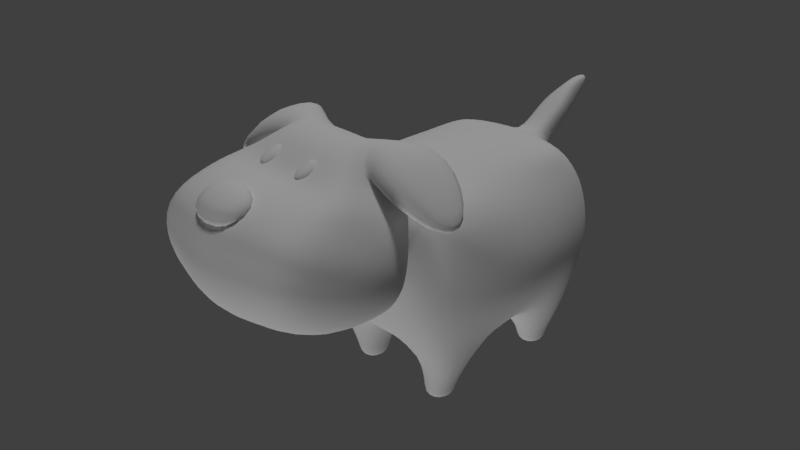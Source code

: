 # Source: Pet_Dog_07.blend  (saved by Blender 2.78.0; exported with 4.5.12 LTS)
import bpy
from mathutils import Matrix  # noqa: F401  (used for matrix-valued properties, if any)

bpy.ops.wm.read_factory_settings(use_empty=True)
scene = bpy.context.scene
scene.name = 'Scene'

# ---- collections
col_collection_1 = bpy.data.collections.new('Collection 1'); scene.collection.children.link(col_collection_1)

# ---- materials (node trees are filled in below, after node groups)
mat_material = bpy.data.materials.new('Material')
mat_material.alpha_threshold = 0.0
mat_material.use_transparent_shadow = False
mat_material.roughness = 0.5
mat_material.specular_intensity = 0.115
mat_material.line_color = (0.0, 0.0, 0.0, 1.0)

# ---- material node trees

# ---- world
world_world = bpy.data.worlds.new('World'); scene.world = world_world
world_world.color = (0.05088, 0.05088, 0.05088)
world_world.use_sun_shadow = False
world_world.sun_shadow_jitter_overblur = 0.0
world_world.cycles.sampling_method = 'MANUAL'

# ---- cameras
cam_camera = bpy.data.cameras.new('Camera')
cam_camera.clip_end = 100.0
cam_camera.lens = 35.0
cam_camera.sensor_width = 32.0
cam_camera.sensor_height = 18.0
cam_camera.ortho_scale = 7.314
cam_camera.dof.focus_distance = 0.0
cam_camera.dof.aperture_fstop = 128.0

# ---- lights
light_lamp_001 = bpy.data.lights.new('Lamp.001', 'SUN')
light_lamp_001.transmission_factor = 0.0
light_lamp_001.cutoff_distance = 30.0
light_lamp_001.angle = 0.1993
light_lamp_001.energy = 1.0
light_lamp_001.shadow_buffer_clip_start = 1.001
light_lamp_001.shadow_soft_size = 0.1
light_lamp_001.shadow_cascade_max_distance = 1000.0
light_lamp = bpy.data.lights.new('Lamp', 'SUN')
light_lamp.transmission_factor = 0.0
light_lamp.cutoff_distance = 30.0
light_lamp.angle = 0.1993
light_lamp.energy = 1.0
light_lamp.shadow_buffer_clip_start = 1.001
light_lamp.shadow_soft_size = 0.1
light_lamp.shadow_cascade_max_distance = 1000.0

# ---- meshes
me_cube = bpy.data.meshes.new('Cube')
me_cube.from_pydata([(0.2297, -2.295, 1.416), (0.2297, -2.057, 1.547), (0.2297, -2.262, 1.356), (0.2297, -2.024, 1.487), (0.289, -2.295, 1.416), (0.289, -2.057, 1.547), (0.289, -2.262, 1.356), (0.289, -2.024, 1.487), (0.1737, -2.223, 1.472), (0.1737, -2.143, 1.516), (0.1737, -2.104, 1.443), (0.1737, -2.183, 1.4), (0.345, -2.104, 1.443), (0.345, -2.183, 1.4), (0.345, -2.143, 1.516), (0.345, -2.223, 1.472), (-0.2297, -2.295, 1.416), (-0.2297, -2.057, 1.547), (-0.2297, -2.262, 1.356), (-0.2297, -2.024, 1.487), (-0.289, -2.295, 1.416), (-0.289, -2.057, 1.547), (-0.289, -2.262, 1.356), (-0.289, -2.024, 1.487), (-0.1737, -2.223, 1.472), (-0.1737, -2.143, 1.516), (-0.1737, -2.104, 1.443), (-0.1737, -2.183, 1.4), (-0.345, -2.104, 1.443), (-0.345, -2.183, 1.4), (-0.345, -2.143, 1.516), (-0.345, -2.223, 1.472), (1.0, 1.197, -1.0), (1.0, -1.0, -1.0), (0.7827, -0.287, 0.8953), (0.7604, 0.3686, 0.8953), (0.7646, 0.8859, 0.9852), (0.7407, -0.8595, 0.9422), (0.8814, -0.187, -0.8675), (0.8814, 0.4391, -0.8675), (1.016, 1.348, -0.3095), (1.029, 1.359, 0.178), (1.0, -1.282, -0.3333), (1.0, -1.32, 0.178), (1.232, 0.4688, 0.1708), (1.232, 0.4198, -0.2799), (1.304, -0.4237, 0.1708), (1.304, -0.3407, -0.2799), (0.3029, 1.271, -1.0), (0.3029, -1.0, -1.0), (0.4687, 0.9689, 1.035), (0.4182, -0.9207, 0.9412), (0.267, 0.4391, -1.026), (0.267, -0.187, -1.026), (0.5924, 0.3006, 1.009), (0.5924, -0.287, 1.009), (0.4695, -1.397, -0.3333), (0.4182, -1.419, 0.33), (0.5527, 1.535, 0.178), (0.5043, 1.517, -0.3308), (0.7154, -0.4767, -1.451), (0.7154, -0.8567, -1.451), (0.7154, 1.127, -1.451), (0.7154, 0.7474, -1.451), (0.3838, 1.127, -1.451), (0.3838, -0.8567, -1.451), (0.3838, 0.7474, -1.451), (0.3838, -0.4767, -1.451), (0.7154, -0.4767, -1.604), (0.7154, -0.8567, -1.604), (0.7154, 1.127, -1.604), (0.7154, 0.7474, -1.604), (0.3838, 1.127, -1.604), (0.3838, -0.8567, -1.604), (0.3838, 0.7474, -1.604), (0.3838, -0.4767, -1.604), (0.5008, -1.132, 1.205), (0.8919, -1.609, 0.04226), (0.4936, -1.888, 1.605), (0.4137, -1.303, 1.575), (0.4238, -1.588, 1.697), (0.9366, 1.249, 0.586), (1.012, -1.26, 0.586), (1.08, 0.4563, 0.5304), (1.152, -0.3919, 0.5304), (0.5303, 1.394, 0.5886), (0.3988, -1.26, 0.586), (0.8456, -1.364, 0.9597), (0.8382, -2.273, 1.374), (0.9415, -1.673, 1.069), (0.9401, -1.974, 1.199), (0.9893, -1.994, 0.058), (0.9893, -2.486, 0.1124), (1.004, -1.661, 0.7953), (0.8224, -3.048, 0.6395), (0.846, -2.6, 1.315), (0.913, -2.865, 0.3113), (1.069, -1.877, 0.9145), (1.023, -2.195, 1.082), (0.9752, -3.014, 1.068), (1.149, -2.716, 0.8464), (1.081, -1.787, 0.4496), (1.243, -2.178, 0.5797), (1.025, -1.56, 0.3382), (0.8534, 1.117, 0.7911), (0.9283, -1.089, 0.8047), (0.4934, 1.252, 0.8195), (0.9147, 0.4153, 0.7487), (0.9869, -0.3461, 0.7487), (0.4182, -1.13, 0.8336), (0.5985, -1.248, 1.082), (0.6709, -2.101, 1.469), (0.6503, -1.335, 1.339), (0.6938, -1.843, 1.342), (0.1514, 1.271, -1.0), (0.1514, -1.0, -1.0), (0.2292, 1.022, 1.038), (0.2091, -1.0, 1.0), (0.1335, 0.4391, -1.026), (0.1335, -0.187, -1.026), (0.2781, -1.443, -0.3333), (0.2091, -1.419, 0.2557), (0.2307, 1.568, 0.178), (0.2469, 1.559, -0.3333), (0.2503, 0.3006, 1.089), (0.2503, -0.287, 1.089), (0.2504, -1.132, 1.205), (0.446, -1.565, 0.04226), (0.2468, -1.888, 1.631), (0.321, -1.306, 1.497), (0.321, -1.573, 1.639), (0.4191, -2.305, 1.364), (0.131, 1.414, 0.5886), (0.4947, -1.994, 0.0054), (0.4112, -3.147, 0.6244), (0.4947, -2.486, -0.0008907), (0.4565, -2.951, 0.2275), (0.423, -2.669, 1.351), (0.4876, -3.105, 1.086), (0.1407, 1.254, 0.8239), (0.3354, -2.141, 1.466), (0.984, -0.8736, 1.712), (0.8265, -1.881, 1.718), (0.9483, -1.053, 1.236), (0.9061, -1.961, 1.161), (1.515, -1.243, 1.023), (1.447, -1.65, 1.115), (1.45, -1.294, 0.8995), (1.449, -1.672, 0.9678), (0.1622, 1.797, 0.8575), (0.2115, 1.674, 1.13), (0.09518, 2.095, 1.065), (0.09528, 1.976, 1.278), (0.07571, 2.244, 1.18), (0.07579, 2.155, 1.34), (0.04477, 2.345, 1.321), (0.04479, 2.325, 1.357), (-1.0, 1.197, -1.0), (-1.0, -1.0, -1.0), (-0.7827, -0.287, 0.8953), (-0.7604, 0.3686, 0.8953), (-0.7646, 0.8859, 0.9852), (-0.7407, -0.8595, 0.9422), (-0.8814, -0.187, -0.8675), (-0.8814, 0.4391, -0.8675), (0.0, 1.271, -1.0), (0.0, -1.0, -1.0), (0.0, 1.022, 1.052), (0.0, -1.0, 1.0), (3.535e-09, 0.3006, 1.118), (3.535e-09, -0.287, 1.118), (3.535e-09, -0.187, -1.026), (3.535e-09, 0.4391, -1.026), (-1.016, 1.348, -0.3095), (-1.029, 1.359, 0.178), (-1.0, -1.282, -0.3333), (-1.0, -1.32, 0.178), (0.0, 1.587, -0.3333), (0.0, 1.585, 0.178), (0.0, -1.419, 0.2306), (0.0, -1.465, -0.3333), (-1.232, 0.4688, 0.1708), (-1.232, 0.4198, -0.2799), (-1.304, -0.4237, 0.1708), (-1.304, -0.3407, -0.2799), (-0.3029, 1.271, -1.0), (-0.3029, -1.0, -1.0), (-0.4687, 0.9689, 1.035), (-0.4182, -0.9207, 0.9412), (-0.267, 0.4391, -1.026), (-0.267, -0.187, -1.026), (-0.5924, 0.3006, 1.009), (-0.5924, -0.287, 1.009), (-0.4695, -1.397, -0.3333), (-0.4182, -1.419, 0.33), (-0.5527, 1.535, 0.178), (-0.5043, 1.517, -0.3308), (-0.7154, -0.4767, -1.451), (-0.7154, -0.8567, -1.451), (-0.7154, 1.127, -1.451), (-0.7154, 0.7474, -1.451), (-0.3838, 1.127, -1.451), (-0.3838, -0.8567, -1.451), (-0.3838, 0.7474, -1.451), (-0.3838, -0.4767, -1.451), (-0.7154, -0.4767, -1.604), (-0.7154, -0.8567, -1.604), (-0.7154, 1.127, -1.604), (-0.7154, 0.7474, -1.604), (-0.3838, 1.127, -1.604), (-0.3838, -0.8567, -1.604), (-0.3838, 0.7474, -1.604), (-0.3838, -0.4767, -1.604), (-0.5008, -1.132, 1.205), (0.0, -1.132, 1.205), (0.0, -1.58, 0.04226), (-0.8919, -1.609, 0.04226), (-0.4936, -1.888, 1.605), (0.0, -1.888, 1.657), (-0.4137, -1.303, 1.575), (-0.4238, -1.588, 1.697), (0.0, -1.272, 1.497), (0.0, -1.558, 1.647), (-0.9366, 1.249, 0.586), (-1.012, -1.26, 0.586), (0.0, 1.414, 0.5886), (-1.08, 0.4563, 0.5304), (-1.152, -0.3919, 0.5304), (-0.5303, 1.394, 0.5886), (-0.3988, -1.26, 0.586), (-0.8456, -1.364, 0.9597), (0.0, -2.337, 1.355), (-0.8382, -2.273, 1.374), (-0.9415, -1.673, 1.069), (-0.9401, -1.974, 1.199), (-0.9893, -1.994, 0.058), (-0.9893, -2.486, 0.1124), (-5.411e-10, -1.994, -0.0472), (-1.004, -1.661, 0.7953), (-5.411e-10, -2.738, 1.388), (-5.411e-10, -3.246, 0.6093), (-0.8224, -3.048, 0.6395), (-0.846, -2.6, 1.315), (-0.913, -2.865, 0.3113), (-5.411e-10, -2.486, -0.07126), (-5.411e-10, -3.037, 0.1868), (-1.069, -1.877, 0.9145), (-1.023, -2.195, 1.082), (-0.9752, -3.014, 1.068), (-1.149, -2.716, 0.8464), (-1.081, -1.787, 0.4496), (-1.243, -2.178, 0.5797), (-5.411e-10, -3.196, 1.104), (-1.025, -1.56, 0.3382), (-0.8534, 1.117, 0.7911), (-0.9283, -1.089, 0.8047), (0.0, 1.254, 0.8308), (-0.4934, 1.252, 0.8195), (-0.9147, 0.4153, 0.7487), (-0.9869, -0.3461, 0.7487), (-0.4182, -1.13, 0.8336), (-0.5985, -1.248, 1.082), (0.0, -2.18, 1.463), (-0.6709, -2.101, 1.469), (-0.6503, -1.335, 1.339), (-0.6167, -1.738, 1.37), (-0.1514, 1.271, -1.0), (-0.1514, -1.0, -1.0), (-0.2292, 1.022, 1.038), (-0.2091, -1.0, 1.0), (-0.1335, 0.4391, -1.026), (-0.1335, -0.187, -1.026), (-0.2781, -1.443, -0.3333), (-0.2091, -1.419, 0.2557), (-0.2307, 1.568, 0.178), (-0.2469, 1.559, -0.3333), (-0.2503, 0.3006, 1.089), (-0.2503, -0.287, 1.089), (-0.2504, -1.132, 1.205), (-0.446, -1.565, 0.04226), (-0.2468, -1.888, 1.631), (-0.321, -1.306, 1.497), (-0.321, -1.573, 1.639), (-0.4191, -2.305, 1.364), (-0.131, 1.414, 0.5886), (-0.4947, -1.994, 0.0054), (-0.4112, -3.147, 0.6244), (-0.4947, -2.486, -0.0008907), (-0.4565, -2.951, 0.2275), (-0.423, -2.669, 1.351), (-0.4876, -3.105, 1.086), (-0.1407, 1.254, 0.8239), (-0.3354, -2.141, 1.466), (-0.9735, -0.8229, 1.72), (-0.9849, -1.797, 1.715), (-0.9377, -1.032, 1.256), (-0.8013, -1.969, 1.28), (-1.502, -1.217, 1.036), (-1.484, -1.899, 1.034), (-1.438, -1.278, 0.9174), (-1.359, -1.918, 0.9599), (-0.1622, 1.797, 0.8575), (0.0, 1.8, 0.8477), (0.0, 1.677, 1.151), (-0.2115, 1.674, 1.13), (-0.09518, 2.095, 1.065), (0.0, 2.097, 1.007), (0.0, 1.979, 1.306), (-0.09528, 1.976, 1.278), (-0.07571, 2.244, 1.18), (0.0, 2.246, 1.181), (0.0, 2.157, 1.352), (-0.07579, 2.155, 1.34), (-0.04477, 2.345, 1.321), (0.0, 2.346, 1.321), (0.0, 2.326, 1.359), (-0.04479, 2.325, 1.357), (0.3631, -2.668, 1.515), (0.3631, -2.549, 1.284), (0.3631, -3.171, 1.256), (0.3631, -3.052, 1.025), (-0.3631, -2.668, 1.515), (-0.3631, -2.549, 1.284), (-0.3631, -3.171, 1.256), (-0.3631, -3.052, 1.025)], [], [(9, 1, 3, 10), (12, 7, 5, 14), (14, 5, 1, 9), (2, 6, 4, 0), (7, 3, 1, 5), (4, 15, 8, 0), (15, 14, 9, 8), (6, 13, 15, 4), (13, 12, 14, 15), (0, 8, 11, 2), (8, 9, 10, 11), (25, 26, 19, 17), (28, 30, 21, 23), (30, 25, 17, 21), (18, 16, 20, 22), (23, 21, 17, 19), (20, 16, 24, 31), (31, 24, 25, 30), (22, 20, 31, 29), (29, 31, 30, 28), (16, 18, 27, 24), (24, 27, 26, 25), (124, 169, 170, 125), (114, 118, 172, 165), (108, 34, 37, 105), (104, 36, 35, 107), (116, 167, 169, 124), (118, 119, 171, 172), (123, 114, 165, 177), (109, 51, 76, 110), (125, 170, 168, 117), (119, 115, 166, 171), (107, 35, 34, 108), (39, 45, 47, 38), (45, 44, 46, 47), (115, 120, 180, 166), (120, 121, 179, 180), (132, 122, 178, 225), (122, 123, 177, 178), (32, 40, 45, 39), (40, 41, 44, 45), (38, 47, 42, 33), (47, 46, 43, 42), (41, 40, 59, 58), (81, 41, 58, 85), (42, 43, 57, 56), (33, 42, 56, 49), (49, 53, 67, 65), (34, 55, 51, 37), (105, 37, 51, 109), (40, 32, 48, 59), (39, 38, 53, 52), (36, 50, 54, 35), (52, 48, 64, 66), (35, 54, 55, 34), (64, 62, 70, 72), (65, 67, 75, 73), (39, 52, 66, 63), (48, 32, 62, 64), (38, 33, 61, 60), (53, 38, 60, 67), (32, 39, 63, 62), (33, 49, 65, 61), (68, 69, 73, 75), (70, 71, 74, 72), (66, 64, 72, 74), (61, 65, 73, 69), (63, 66, 74, 71), (60, 61, 69, 68), (67, 60, 68, 75), (62, 63, 71, 70), (117, 168, 214, 126), (121, 57, 77, 127), (140, 128, 218, 262), (113, 80, 78, 111), (130, 222, 218, 128), (126, 214, 221, 129), (129, 221, 222, 130), (110, 76, 79, 112), (112, 79, 141, 143), (89, 90, 98, 97), (90, 88, 95, 98), (77, 103, 101, 91), (87, 89, 97, 93), (127, 77, 91, 133), (131, 231, 239, 137), (43, 82, 86, 57), (104, 81, 85, 106), (132, 225, 302, 149), (44, 83, 84, 46), (57, 86, 87, 103, 77), (41, 81, 83, 44), (46, 84, 82, 43), (136, 96, 94, 134), (133, 91, 92, 135), (135, 92, 96, 136), (92, 102, 100, 96), (91, 101, 102, 92), (96, 100, 99, 94), (134, 138, 252, 240), (99, 100, 98, 95), (100, 102, 97, 98), (138, 99, 95, 137), (102, 101, 93, 97), (101, 103, 87, 93), (116, 139, 256, 167), (36, 104, 106, 50), (89, 112, 113, 90), (87, 110, 112, 89), (90, 113, 111, 88), (131, 140, 262, 231), (82, 105, 109, 86), (83, 107, 108, 84), (86, 109, 110, 87), (81, 104, 107, 83), (84, 108, 105, 82), (88, 111, 140, 131), (50, 106, 139, 116), (252, 138, 137, 239), (94, 99, 138, 134), (244, 135, 136, 245), (237, 133, 135, 244), (245, 136, 134, 240), (106, 85, 132, 139), (88, 131, 137, 95), (215, 127, 133, 237), (76, 126, 129, 79), (80, 130, 128, 78), (111, 78, 128, 140), (179, 121, 127, 215), (51, 117, 126, 76), (58, 59, 123, 122), (85, 58, 122, 132), (56, 57, 121, 120), (49, 56, 120, 115), (53, 49, 115, 119), (55, 125, 117, 51), (59, 48, 114, 123), (52, 53, 119, 118), (50, 116, 124, 54), (48, 52, 118, 114), (54, 124, 125, 55), (141, 142, 146, 145), (79, 80, 142, 141), (113, 112, 143, 144), (80, 113, 144, 142), (147, 145, 146, 148), (143, 141, 145, 147), (142, 144, 148, 146), (144, 143, 147, 148), (281, 219, 220, 282), (150, 149, 151, 152), (139, 132, 149, 150), (256, 139, 150, 303), (149, 302, 306, 151), (303, 150, 152, 307), (151, 153, 154, 152), (309, 313, 314, 310), (305, 309, 310, 306), (307, 152, 154, 311), (153, 155, 156, 154), (311, 154, 156, 315), (156, 155, 314, 315), (276, 277, 170, 169), (266, 165, 172, 270), (259, 255, 162, 159), (254, 258, 160, 161), (268, 276, 169, 167), (270, 172, 171, 271), (275, 177, 165, 266), (260, 261, 213, 188), (277, 269, 168, 170), (271, 171, 166, 267), (258, 259, 159, 160), (164, 163, 184, 182), (182, 184, 183, 181), (267, 166, 180, 272), (272, 180, 179, 273), (284, 225, 178, 274), (274, 178, 177, 275), (157, 164, 182, 173), (173, 182, 181, 174), (163, 158, 175, 184), (184, 175, 176, 183), (174, 195, 196, 173), (223, 228, 195, 174), (175, 193, 194, 176), (158, 186, 193, 175), (186, 202, 204, 190), (159, 162, 188, 192), (255, 260, 188, 162), (173, 196, 185, 157), (164, 189, 190, 163), (161, 160, 191, 187), (189, 203, 201, 185), (160, 159, 192, 191), (201, 209, 207, 199), (202, 210, 212, 204), (164, 200, 203, 189), (185, 201, 199, 157), (163, 197, 198, 158), (190, 204, 197, 163), (157, 199, 200, 164), (158, 198, 202, 186), (205, 212, 210, 206), (207, 209, 211, 208), (203, 211, 209, 201), (198, 206, 210, 202), (200, 208, 211, 203), (197, 205, 206, 198), (204, 212, 205, 197), (199, 207, 208, 200), (269, 278, 214, 168), (273, 279, 216, 194), (292, 262, 218, 280), (265, 263, 217, 220), (282, 280, 218, 222), (278, 281, 221, 214), (281, 282, 222, 221), (261, 264, 219, 213), (264, 295, 293, 219), (233, 246, 247, 234), (234, 247, 242, 232), (216, 235, 250, 253), (230, 238, 246, 233), (279, 285, 235, 216), (283, 289, 239, 231), (176, 194, 229, 224), (254, 257, 228, 223), (284, 301, 302, 225), (181, 183, 227, 226), (194, 216, 253, 230, 229), (174, 181, 226, 223), (183, 176, 224, 227), (288, 286, 241, 243), (285, 287, 236, 235), (287, 288, 243, 236), (236, 243, 249, 251), (235, 236, 251, 250), (243, 241, 248, 249), (286, 240, 252, 290), (248, 242, 247, 249), (249, 247, 246, 251), (290, 289, 242, 248), (251, 246, 238, 250), (250, 238, 230, 253), (268, 167, 256, 291), (161, 187, 257, 254), (233, 234, 265, 264), (230, 233, 264, 261), (234, 232, 263, 265), (283, 231, 262, 292), (224, 229, 260, 255), (226, 227, 259, 258), (229, 230, 261, 260), (223, 226, 258, 254), (227, 224, 255, 259), (232, 283, 292, 263), (187, 268, 291, 257), (252, 239, 289, 290), (241, 286, 290, 248), (244, 245, 288, 287), (237, 244, 287, 285), (245, 240, 286, 288), (257, 291, 284, 228), (232, 242, 289, 283), (215, 237, 285, 279), (213, 219, 281, 278), (220, 217, 280, 282), (263, 292, 280, 217), (179, 215, 279, 273), (188, 213, 278, 269), (195, 274, 275, 196), (228, 284, 274, 195), (193, 272, 273, 194), (186, 267, 272, 193), (190, 271, 267, 186), (192, 188, 269, 277), (196, 275, 266, 185), (189, 270, 271, 190), (187, 191, 276, 268), (185, 266, 270, 189), (191, 192, 277, 276), (293, 297, 298, 294), (219, 293, 294, 220), (265, 296, 295, 264), (220, 294, 296, 265), (299, 300, 298, 297), (295, 299, 297, 293), (294, 298, 300, 296), (296, 300, 299, 295), (304, 308, 305, 301), (291, 304, 301, 284), (256, 303, 304, 291), (301, 305, 306, 302), (303, 307, 308, 304), (306, 310, 153, 151), (308, 312, 309, 305), (310, 314, 155, 153), (307, 311, 312, 308), (316, 313, 309, 312), (311, 315, 316, 312), (316, 315, 314, 313), (79, 129, 130, 80), (317, 321, 323, 319), (322, 318, 320, 324), (320, 319, 323, 324), (318, 317, 319, 320), (322, 321, 317, 318), (324, 323, 321, 322)])
me_cube.polygons.foreach_set('use_smooth', [True] * 310)
_uv = me_cube.uv_layers.new(name='UVMap')
_uv.uv.foreach_set('vector', [0.3645, 0.8161, 0.3613, 0.8062, 0.3684, 0.8035, 0.3727, 0.8147, 0.3414, 0.8136, 0.3468, 0.8016, 0.3545, 0.8051, 0.3504, 0.8156, 0.3504, 0.8156, 0.3545, 0.8051, 0.3613, 0.8062, 0.3645, 0.8161, 0.3583, 0.8422, 0.3515, 0.8411, 0.3528, 0.8332, 0.3596, 0.8344, 0.3558, 0.7972, 0.3626, 0.7984, 0.3613, 0.8062, 0.3545, 0.8051, 0.3528, 0.8332, 0.3496, 0.8233, 0.3637, 0.8239, 0.3596, 0.8344, 0.3496, 0.8233, 0.3504, 0.8156, 0.3645, 0.8161, 0.3637, 0.8239, 0.3457, 0.8359, 0.3414, 0.8247, 0.3496, 0.8233, 0.3528, 0.8332, 0.3414, 0.8247, 0.3414, 0.8136, 0.3504, 0.8156, 0.3496, 0.8233, 0.3596, 0.8344, 0.3637, 0.8239, 0.3727, 0.8258, 0.3673, 0.8378, 0.3637, 0.8239, 0.3645, 0.8161, 0.3727, 0.8147, 0.3727, 0.8258, 0.3813, 0.8161, 0.3731, 0.8147, 0.3773, 0.8035, 0.3845, 0.8062, 0.4044, 0.8136, 0.3954, 0.8156, 0.3913, 0.8051, 0.399, 0.8016, 0.3954, 0.8156, 0.3813, 0.8161, 0.3845, 0.8062, 0.3913, 0.8051, 0.3875, 0.8422, 0.3861, 0.8344, 0.3929, 0.8332, 0.3943, 0.8411, 0.39, 0.7972, 0.3913, 0.8051, 0.3845, 0.8062, 0.3832, 0.7984, 0.3929, 0.8332, 0.3861, 0.8344, 0.3821, 0.8239, 0.3962, 0.8233, 0.3962, 0.8233, 0.3821, 0.8239, 0.3813, 0.8161, 0.3954, 0.8156, 0.4001, 0.8359, 0.3929, 0.8332, 0.3962, 0.8233, 0.4044, 0.8247, 0.4044, 0.8247, 0.3962, 0.8233, 0.3954, 0.8156, 0.4044, 0.8136, 0.3861, 0.8344, 0.3784, 0.8378, 0.3731, 0.8258, 0.3821, 0.8239, 0.3821, 0.8239, 0.3731, 0.8258, 0.3731, 0.8147, 0.3813, 0.8161, 0.2296, 0.4254, 0.2298, 0.3978, 0.2961, 0.3978, 0.2953, 0.4279, 0.06177, 0.6858, 0.1444, 0.7537, 0.1349, 0.7734, 0.04368, 0.699, 0.2879, 0.5158, 0.2871, 0.4903, 0.3426, 0.4945, 0.3518, 0.5266, 0.1579, 0.4934, 0.1796, 0.4759, 0.2214, 0.4823, 0.2157, 0.5025, 0.1551, 0.4241, 0.1539, 0.3979, 0.2298, 0.3978, 0.2296, 0.4254, 0.1444, 0.7537, 0.2375, 0.7752, 0.2371, 0.7968, 0.1349, 0.7734, 0.03933, 0.5906, 0.06177, 0.6858, 0.04368, 0.699, 0.000223, 0.5936, 0.7083, 0.7068, 0.7325, 0.6968, 0.7405, 0.7352, 0.7193, 0.7426, 0.2953, 0.4279, 0.2961, 0.3978, 0.3878, 0.3977, 0.3871, 0.4282, 0.2375, 0.7752, 0.3414, 0.7547, 0.3499, 0.7743, 0.2371, 0.7968, 0.2157, 0.5025, 0.2214, 0.4823, 0.2871, 0.4903, 0.2879, 0.5158, 0.1827, 0.6623, 0.2018, 0.6022, 0.2664, 0.6135, 0.2433, 0.6773, 0.2018, 0.6022, 0.2051, 0.5623, 0.2813, 0.5773, 0.2664, 0.6135, 0.3414, 0.7547, 0.4162, 0.6779, 0.449, 0.7046, 0.3499, 0.7743, 0.4162, 0.6779, 0.469, 0.6021, 0.4969, 0.6234, 0.449, 0.7046, 0.06646, 0.4478, 0.04566, 0.5178, 0.0104, 0.507, 0.04594, 0.4373, 0.04566, 0.5178, 0.03933, 0.5906, 0.000223, 0.5936, 0.0104, 0.507, 0.1333, 0.6402, 0.1272, 0.5872, 0.2018, 0.6022, 0.1827, 0.6623, 0.1272, 0.5872, 0.135, 0.5474, 0.2051, 0.5623, 0.2018, 0.6022, 0.2433, 0.6773, 0.2664, 0.6135, 0.3432, 0.6331, 0.3057, 0.6771, 0.2664, 0.6135, 0.2813, 0.5773, 0.3602, 0.5903, 0.3432, 0.6331, 0.135, 0.5474, 0.1272, 0.5872, 0.07256, 0.5886, 0.08663, 0.5322, 0.1462, 0.5126, 0.135, 0.5474, 0.08663, 0.5322, 0.11, 0.4883, 0.3432, 0.6331, 0.3602, 0.5903, 0.4435, 0.5752, 0.3948, 0.6627, 0.3057, 0.6771, 0.3432, 0.6331, 0.3948, 0.6627, 0.3332, 0.7366, 0.04138, 0.8323, 0.114, 0.7972, 0.1114, 0.8356, 0.08079, 0.8629, 0.2871, 0.4903, 0.291, 0.4669, 0.3749, 0.4603, 0.3426, 0.4945, 0.3518, 0.5266, 0.3426, 0.4945, 0.3749, 0.4603, 0.4055, 0.4852, 0.1272, 0.5872, 0.1333, 0.6402, 0.07821, 0.6739, 0.07256, 0.5886, 0.1827, 0.6623, 0.2433, 0.6773, 0.2379, 0.7554, 0.153, 0.7357, 0.1796, 0.4759, 0.1662, 0.4487, 0.2289, 0.4621, 0.2214, 0.4823, 0.9399, 0.8082, 0.8707, 0.7872, 0.9031, 0.7546, 0.9322, 0.7746, 0.2214, 0.4823, 0.2289, 0.4621, 0.291, 0.4669, 0.2871, 0.4903, 0.9031, 0.7546, 0.8822, 0.7244, 0.8974, 0.7187, 0.9137, 0.7448, 0.08079, 0.8629, 0.1114, 0.8356, 0.122, 0.8468, 0.09417, 0.8733, 0.8077, 0.6774, 0.8508, 0.6207, 0.8823, 0.6403, 0.8735, 0.6787, 0.8707, 0.7872, 0.8289, 0.7411, 0.8822, 0.7244, 0.9031, 0.7546, 0.000223, 0.9583, 0.004531, 0.8849, 0.06205, 0.8984, 0.06152, 0.9435, 0.05205, 0.9998, 0.000223, 0.9583, 0.06152, 0.9435, 0.07641, 0.9753, 0.8289, 0.7411, 0.8077, 0.6774, 0.8735, 0.6787, 0.8822, 0.7244, 0.004531, 0.8849, 0.04138, 0.8323, 0.08079, 0.8629, 0.06205, 0.8984, 0.07727, 0.9409, 0.1108, 0.928, 0.122, 0.9573, 0.08847, 0.9701, 0.9327, 0.6877, 0.8916, 0.6795, 0.8988, 0.6436, 0.9399, 0.6519, 0.9322, 0.7746, 0.9031, 0.7546, 0.9137, 0.7448, 0.9395, 0.7645, 0.06205, 0.8984, 0.08079, 0.8629, 0.09417, 0.8733, 0.07853, 0.9029, 0.8735, 0.6787, 0.8823, 0.6403, 0.8988, 0.6436, 0.8916, 0.6795, 0.06152, 0.9435, 0.06205, 0.8984, 0.07853, 0.9029, 0.07727, 0.9409, 0.07641, 0.9753, 0.06152, 0.9435, 0.07727, 0.9409, 0.08847, 0.9701, 0.8822, 0.7244, 0.8735, 0.6787, 0.8916, 0.6795, 0.8974, 0.7187, 0.7582, 0.6959, 0.7792, 0.6857, 0.7911, 0.7102, 0.7659, 0.7226, 0.6419, 0.6637, 0.6467, 0.6885, 0.6039, 0.7269, 0.612, 0.6865, 0.7786, 0.2725, 0.7601, 0.3135, 0.7241, 0.3057, 0.7376, 0.2602, 0.8621, 0.3401, 0.8067, 0.3764, 0.7998, 0.316, 0.8241, 0.276, 0.7501, 0.3702, 0.7094, 0.3547, 0.7241, 0.3057, 0.7601, 0.3135, 0.7659, 0.7226, 0.7911, 0.7102, 0.8072, 0.7424, 0.7832, 0.7565, 0.7247, 0.4059, 0.6964, 0.3984, 0.7094, 0.3547, 0.7501, 0.3702, 0.7193, 0.7426, 0.7405, 0.7352, 0.7579, 0.7754, 0.7292, 0.7856, 0.7292, 0.7856, 0.7579, 0.7754, 0.7513, 0.8144, 0.7001, 0.8038, 0.9097, 0.2837, 0.8769, 0.2665, 0.8807, 0.2228, 0.9205, 0.2407, 0.8769, 0.2665, 0.8385, 0.2465, 0.8356, 0.2003, 0.8807, 0.2228, 0.6039, 0.7269, 0.6248, 0.7472, 0.6086, 0.7726, 0.5682, 0.7505, 0.6906, 0.7596, 0.6872, 0.7969, 0.6448, 0.8153, 0.6489, 0.7836, 0.612, 0.6865, 0.6039, 0.7269, 0.5682, 0.7505, 0.5621, 0.6985, 0.7899, 0.2494, 0.7438, 0.2395, 0.7594, 0.1873, 0.7974, 0.1993, 0.3602, 0.5903, 0.3582, 0.5526, 0.4323, 0.5237, 0.4435, 0.5752, 0.1579, 0.4934, 0.1462, 0.5126, 0.11, 0.4883, 0.1313, 0.4649, 0.328, 0.7972, 0.341, 0.8001, 0.3295, 0.8555, 0.3231, 0.8565, 0.2051, 0.5623, 0.2101, 0.5276, 0.2862, 0.5421, 0.2813, 0.5773, 0.6467, 0.6885, 0.6787, 0.6952, 0.6906, 0.7596, 0.6248, 0.7472, 0.6039, 0.7269, 0.135, 0.5474, 0.1462, 0.5126, 0.2101, 0.5276, 0.2051, 0.5623, 0.2813, 0.5773, 0.2862, 0.5421, 0.3582, 0.5526, 0.3602, 0.5903, 0.8345, 0.0877, 0.8687, 0.115, 0.8433, 0.1347, 0.8136, 0.1209, 0.5621, 0.6985, 0.5682, 0.7505, 0.5164, 0.7717, 0.5005, 0.7061, 0.876, 0.04006, 0.9167, 0.09931, 0.8687, 0.115, 0.8345, 0.0877, 0.9167, 0.09931, 0.932, 0.1783, 0.869, 0.1666, 0.8687, 0.115, 0.5682, 0.7505, 0.6086, 0.7726, 0.5809, 0.818, 0.5164, 0.7717, 0.8687, 0.115, 0.869, 0.1666, 0.8394, 0.1648, 0.8433, 0.1347, 0.8136, 0.1209, 0.8068, 0.1571, 0.772, 0.145, 0.7823, 0.1106, 0.8394, 0.1648, 0.869, 0.1666, 0.8807, 0.2228, 0.8356, 0.2003, 0.869, 0.1666, 0.932, 0.1783, 0.9205, 0.2407, 0.8807, 0.2228, 0.8068, 0.1571, 0.8394, 0.1648, 0.8356, 0.2003, 0.7974, 0.1993, 0.5809, 0.818, 0.6086, 0.7726, 0.6489, 0.7836, 0.6448, 0.8153, 0.6086, 0.7726, 0.6248, 0.7472, 0.6906, 0.7596, 0.6489, 0.7836, 0.1551, 0.4241, 0.1078, 0.4206, 0.1078, 0.3979, 0.1539, 0.3979, 0.1796, 0.4759, 0.1579, 0.4934, 0.1313, 0.4649, 0.1662, 0.4487, 0.9097, 0.2837, 0.9037, 0.3295, 0.8621, 0.3401, 0.8769, 0.2665, 0.6906, 0.7596, 0.7193, 0.7426, 0.7292, 0.7856, 0.6872, 0.7969, 0.8769, 0.2665, 0.8621, 0.3401, 0.8241, 0.276, 0.8385, 0.2465, 0.7899, 0.2494, 0.7786, 0.2725, 0.7376, 0.2602, 0.7438, 0.2395, 0.3582, 0.5526, 0.3518, 0.5266, 0.4055, 0.4852, 0.4323, 0.5237, 0.2101, 0.5276, 0.2157, 0.5025, 0.2879, 0.5158, 0.2862, 0.5421, 0.6787, 0.6952, 0.7083, 0.7068, 0.7193, 0.7426, 0.6906, 0.7596, 0.1462, 0.5126, 0.1579, 0.4934, 0.2157, 0.5025, 0.2101, 0.5276, 0.2862, 0.5421, 0.2879, 0.5158, 0.3518, 0.5266, 0.3582, 0.5526, 0.8385, 0.2465, 0.8241, 0.276, 0.7786, 0.2725, 0.7899, 0.2494, 0.1662, 0.4487, 0.1313, 0.4649, 0.1078, 0.4206, 0.1551, 0.4241, 0.772, 0.145, 0.8068, 0.1571, 0.7974, 0.1993, 0.7594, 0.1873, 0.8433, 0.1347, 0.8394, 0.1648, 0.8068, 0.1571, 0.8136, 0.1209, 0.8147, 0.001992, 0.876, 0.04006, 0.8345, 0.0877, 0.7934, 0.0734, 0.559, 0.64, 0.5621, 0.6985, 0.5005, 0.7061, 0.4974, 0.64, 0.7934, 0.0734, 0.8345, 0.0877, 0.8136, 0.1209, 0.7823, 0.1106, 0.1313, 0.4649, 0.11, 0.4883, 0.06646, 0.4478, 0.1078, 0.4206, 0.8385, 0.2465, 0.7899, 0.2494, 0.7974, 0.1993, 0.8356, 0.2003, 0.6128, 0.64, 0.612, 0.6865, 0.5621, 0.6985, 0.559, 0.64, 0.7405, 0.7352, 0.7659, 0.7226, 0.7832, 0.7565, 0.7579, 0.7754, 0.8067, 0.3764, 0.7501, 0.3702, 0.7601, 0.3135, 0.7998, 0.316, 0.8241, 0.276, 0.7998, 0.316, 0.7601, 0.3135, 0.7786, 0.2725, 0.6401, 0.64, 0.6419, 0.6637, 0.612, 0.6865, 0.6128, 0.64, 0.7325, 0.6968, 0.7582, 0.6959, 0.7659, 0.7226, 0.7405, 0.7352, 0.08663, 0.5322, 0.07256, 0.5886, 0.03933, 0.5906, 0.04566, 0.5178, 0.11, 0.4883, 0.08663, 0.5322, 0.04566, 0.5178, 0.06646, 0.4478, 0.3948, 0.6627, 0.4435, 0.5752, 0.469, 0.6021, 0.4162, 0.6779, 0.3332, 0.7366, 0.3948, 0.6627, 0.4162, 0.6779, 0.3414, 0.7547, 0.2379, 0.7554, 0.3332, 0.7366, 0.3414, 0.7547, 0.2375, 0.7752, 0.291, 0.4669, 0.2953, 0.4279, 0.3871, 0.4282, 0.3749, 0.4603, 0.07256, 0.5886, 0.07821, 0.6739, 0.06177, 0.6858, 0.03933, 0.5906, 0.153, 0.7357, 0.2379, 0.7554, 0.2375, 0.7752, 0.1444, 0.7537, 0.1662, 0.4487, 0.1551, 0.4241, 0.2296, 0.4254, 0.2289, 0.4621, 0.07821, 0.6739, 0.153, 0.7357, 0.1444, 0.7537, 0.06177, 0.6858, 0.2289, 0.4621, 0.2296, 0.4254, 0.2953, 0.4279, 0.291, 0.4669, 0.8658, 0.4188, 0.867, 0.4048, 0.9111, 0.4102, 0.9156, 0.423, 0.8196, 0.4153, 0.8067, 0.3764, 0.867, 0.4048, 0.8658, 0.4188, 0.8621, 0.3401, 0.9037, 0.3295, 0.9257, 0.3567, 0.9099, 0.3637, 0.8067, 0.3764, 0.8621, 0.3401, 0.9099, 0.3637, 0.867, 0.4048, 0.932, 0.4019, 0.9156, 0.423, 0.9111, 0.4102, 0.918, 0.3959, 0.7001, 0.8038, 0.7513, 0.8144, 0.7214, 0.8473, 0.7056, 0.8431, 0.867, 0.4048, 0.9099, 0.3637, 0.918, 0.3959, 0.9111, 0.4102, 0.9099, 0.3637, 0.9257, 0.3567, 0.932, 0.4019, 0.918, 0.3959, 0.7832, 0.5235, 0.584, 0.345, 0.6162, 0.3196, 0.6669, 0.3453, 0.316, 0.8582, 0.3231, 0.8565, 0.3322, 0.886, 0.3253, 0.8889, 0.2998, 0.8001, 0.328, 0.7972, 0.3231, 0.8565, 0.316, 0.8582, 0.2867, 0.8062, 0.2998, 0.8001, 0.316, 0.8582, 0.3098, 0.8604, 0.3231, 0.8565, 0.3295, 0.8555, 0.335, 0.8841, 0.3322, 0.886, 0.3098, 0.8604, 0.316, 0.8582, 0.3253, 0.8889, 0.3221, 0.8893, 0.3322, 0.886, 0.3359, 0.8995, 0.3291, 0.8999, 0.3253, 0.8889, 0.3199, 0.9063, 0.3264, 0.908, 0.3284, 0.9098, 0.3173, 0.9109, 0.3127, 0.8943, 0.3199, 0.9063, 0.3173, 0.9109, 0.3094, 0.895, 0.3221, 0.8893, 0.3253, 0.8889, 0.3291, 0.8999, 0.3271, 0.901, 0.3359, 0.8995, 0.3326, 0.9053, 0.3311, 0.9049, 0.3291, 0.8999, 0.3271, 0.901, 0.3291, 0.8999, 0.3311, 0.9049, 0.3296, 0.9068, 0.3311, 0.9049, 0.3326, 0.9053, 0.3325, 0.908, 0.3296, 0.9068, 0.2295, 0.3703, 0.2953, 0.3677, 0.2961, 0.3978, 0.2298, 0.3978, 0.06169, 0.1115, 0.04373, 0.09852, 0.1335, 0.02453, 0.143, 0.04394, 0.2875, 0.2798, 0.3516, 0.2687, 0.3424, 0.3009, 0.2869, 0.3053, 0.1578, 0.3025, 0.2155, 0.2932, 0.2212, 0.3134, 0.1794, 0.3199, 0.155, 0.3716, 0.2295, 0.3703, 0.2298, 0.3978, 0.1539, 0.3979, 0.143, 0.04394, 0.1335, 0.02453, 0.2342, 0.000223, 0.2349, 0.02169, 0.03967, 0.2059, 0.0008878, 0.2031, 0.04373, 0.09852, 0.06169, 0.1115, 0.7083, 0.5731, 0.7193, 0.5373, 0.7405, 0.5447, 0.7325, 0.5832, 0.2953, 0.3677, 0.3871, 0.3672, 0.3878, 0.3977, 0.2961, 0.3978, 0.2349, 0.02169, 0.2342, 0.000223, 0.3475, 0.02047, 0.3392, 0.04029, 0.2155, 0.2932, 0.2875, 0.2798, 0.2869, 0.3053, 0.2212, 0.3134, 0.182, 0.1339, 0.2432, 0.118, 0.2653, 0.1824, 0.2012, 0.1938, 0.2012, 0.1938, 0.2653, 0.1824, 0.2805, 0.2184, 0.2047, 0.2336, 0.3392, 0.04029, 0.3475, 0.02047, 0.4479, 0.08917, 0.4153, 0.1164, 0.4153, 0.1164, 0.4479, 0.08917, 0.4969, 0.1704, 0.469, 0.1921, 0.06667, 0.348, 0.04625, 0.3583, 0.01099, 0.289, 0.04603, 0.2783, 0.04603, 0.2783, 0.01099, 0.289, 0.0008878, 0.2031, 0.03967, 0.2059, 0.1329, 0.1562, 0.182, 0.1339, 0.2012, 0.1938, 0.127, 0.2091, 0.127, 0.2091, 0.2012, 0.1938, 0.2047, 0.2336, 0.1349, 0.2487, 0.2444, 0.1177, 0.305, 0.1179, 0.3425, 0.1619, 0.2653, 0.1824, 0.2653, 0.1824, 0.3425, 0.1619, 0.3597, 0.2047, 0.2805, 0.2184, 0.1349, 0.2487, 0.08675, 0.264, 0.07267, 0.2079, 0.127, 0.2091, 0.1461, 0.2834, 0.1101, 0.3077, 0.08675, 0.264, 0.1349, 0.2487, 0.3425, 0.1619, 0.394, 0.1318, 0.4436, 0.2194, 0.3597, 0.2047, 0.305, 0.1179, 0.3313, 0.05849, 0.394, 0.1318, 0.3425, 0.1619, 0.1636, 0.9647, 0.203, 0.9341, 0.2336, 0.9614, 0.2363, 0.9998, 0.2869, 0.3053, 0.3424, 0.3009, 0.3749, 0.3351, 0.2908, 0.3287, 0.3516, 0.2687, 0.4056, 0.3101, 0.3749, 0.3351, 0.3424, 0.3009, 0.127, 0.2091, 0.07267, 0.2079, 0.07802, 0.1232, 0.1329, 0.1562, 0.182, 0.1339, 0.1517, 0.06165, 0.2355, 0.0414, 0.2432, 0.118, 0.1794, 0.3199, 0.2212, 0.3134, 0.2288, 0.3336, 0.1662, 0.347, 0.9399, 0.4327, 0.9322, 0.4663, 0.9031, 0.4863, 0.8707, 0.4537, 0.2212, 0.3134, 0.2869, 0.3053, 0.2908, 0.3287, 0.2288, 0.3336, 0.9031, 0.4863, 0.9137, 0.4961, 0.8974, 0.5222, 0.8822, 0.5165, 0.203, 0.9341, 0.2164, 0.9237, 0.2443, 0.9502, 0.2336, 0.9614, 0.8077, 0.5635, 0.8735, 0.5622, 0.8823, 0.6006, 0.8508, 0.6202, 0.8707, 0.4537, 0.9031, 0.4863, 0.8822, 0.5165, 0.8289, 0.4998, 0.1225, 0.8387, 0.1838, 0.8535, 0.1843, 0.8986, 0.1268, 0.9121, 0.1743, 0.7972, 0.1986, 0.8217, 0.1838, 0.8535, 0.1225, 0.8387, 0.8289, 0.4998, 0.8822, 0.5165, 0.8735, 0.5622, 0.8077, 0.5635, 0.1268, 0.9121, 0.1843, 0.8986, 0.203, 0.9341, 0.1636, 0.9647, 0.1995, 0.8561, 0.2107, 0.8269, 0.2443, 0.8397, 0.2331, 0.869, 0.9327, 0.5532, 0.9399, 0.589, 0.8988, 0.5973, 0.8916, 0.5614, 0.9322, 0.4663, 0.9395, 0.4764, 0.9137, 0.4961, 0.9031, 0.4863, 0.1843, 0.8986, 0.2008, 0.8941, 0.2164, 0.9237, 0.203, 0.9341, 0.8735, 0.5622, 0.8916, 0.5614, 0.8988, 0.5973, 0.8823, 0.6006, 0.1838, 0.8535, 0.1995, 0.8561, 0.2008, 0.8941, 0.1843, 0.8986, 0.1986, 0.8217, 0.2107, 0.8269, 0.1995, 0.8561, 0.1838, 0.8535, 0.8822, 0.5165, 0.8974, 0.5222, 0.8916, 0.5614, 0.8735, 0.5622, 0.7582, 0.584, 0.7659, 0.5574, 0.7911, 0.5698, 0.7792, 0.5942, 0.6419, 0.6162, 0.612, 0.5935, 0.6039, 0.5531, 0.6467, 0.5914, 0.6966, 0.248, 0.7376, 0.2602, 0.7241, 0.3057, 0.6896, 0.2925, 0.5897, 0.2587, 0.6567, 0.226, 0.6551, 0.2728, 0.6162, 0.3196, 0.6669, 0.3453, 0.6896, 0.2925, 0.7241, 0.3057, 0.7094, 0.3547, 0.7659, 0.5574, 0.7832, 0.5235, 0.8072, 0.5376, 0.7911, 0.5698, 0.6686, 0.3892, 0.6669, 0.3453, 0.7094, 0.3547, 0.6964, 0.3984, 0.7193, 0.5373, 0.7292, 0.4943, 0.7579, 0.5046, 0.7405, 0.5447, 0.7292, 0.4943, 0.7001, 0.4762, 0.7513, 0.4656, 0.7579, 0.5046, 0.5809, 0.1855, 0.5954, 0.1436, 0.6385, 0.1504, 0.6177, 0.1891, 0.6177, 0.1891, 0.6385, 0.1504, 0.6886, 0.1564, 0.6608, 0.1935, 0.6039, 0.5531, 0.5682, 0.5294, 0.6086, 0.5074, 0.6248, 0.5328, 0.6906, 0.5204, 0.6489, 0.4963, 0.6448, 0.4647, 0.6872, 0.483, 0.612, 0.5935, 0.5621, 0.5815, 0.5682, 0.5294, 0.6039, 0.5531, 0.6999, 0.2225, 0.721, 0.1765, 0.7594, 0.1873, 0.7438, 0.2395, 0.3597, 0.2047, 0.4436, 0.2194, 0.4325, 0.2713, 0.3578, 0.2425, 0.1578, 0.3025, 0.1313, 0.3309, 0.1101, 0.3077, 0.1461, 0.2834, 0.2516, 0.8298, 0.2978, 0.8673, 0.2926, 0.8713, 0.2447, 0.8411, 0.2047, 0.2336, 0.2805, 0.2184, 0.2857, 0.2535, 0.2098, 0.2682, 0.6467, 0.5914, 0.6039, 0.5531, 0.6248, 0.5328, 0.6906, 0.5204, 0.6787, 0.5847, 0.1349, 0.2487, 0.2047, 0.2336, 0.2098, 0.2682, 0.1461, 0.2834, 0.2805, 0.2184, 0.3597, 0.2047, 0.3578, 0.2425, 0.2857, 0.2535, 0.7512, 0.06285, 0.7504, 0.1021, 0.7181, 0.0973, 0.7077, 0.06688, 0.5621, 0.5815, 0.5005, 0.5738, 0.5164, 0.5083, 0.5682, 0.5294, 0.7426, 0.000223, 0.7512, 0.06285, 0.7077, 0.06688, 0.6761, 0.02747, 0.6761, 0.02747, 0.7077, 0.06688, 0.6791, 0.1099, 0.62, 0.08511, 0.5682, 0.5294, 0.5164, 0.5083, 0.5809, 0.4619, 0.6086, 0.5074, 0.7077, 0.06688, 0.7181, 0.0973, 0.7048, 0.1246, 0.6791, 0.1099, 0.7504, 0.1021, 0.7823, 0.1106, 0.772, 0.145, 0.7363, 0.136, 0.7048, 0.1246, 0.6886, 0.1564, 0.6385, 0.1504, 0.6791, 0.1099, 0.6791, 0.1099, 0.6385, 0.1504, 0.5954, 0.1436, 0.62, 0.08511, 0.7363, 0.136, 0.721, 0.1765, 0.6886, 0.1564, 0.7048, 0.1246, 0.5809, 0.4619, 0.6448, 0.4647, 0.6489, 0.4963, 0.6086, 0.5074, 0.6086, 0.5074, 0.6489, 0.4963, 0.6906, 0.5204, 0.6248, 0.5328, 0.155, 0.3716, 0.1539, 0.3979, 0.1078, 0.3979, 0.1078, 0.3751, 0.1794, 0.3199, 0.1662, 0.347, 0.1313, 0.3309, 0.1578, 0.3025, 0.5809, 0.1855, 0.6177, 0.1891, 0.5897, 0.2587, 0.5607, 0.2271, 0.6906, 0.5204, 0.6872, 0.483, 0.7292, 0.4943, 0.7193, 0.5373, 0.6177, 0.1891, 0.6608, 0.1935, 0.6567, 0.226, 0.5897, 0.2587, 0.6999, 0.2225, 0.7438, 0.2395, 0.7376, 0.2602, 0.6966, 0.248, 0.3578, 0.2425, 0.4325, 0.2713, 0.4056, 0.3101, 0.3516, 0.2687, 0.2098, 0.2682, 0.2857, 0.2535, 0.2875, 0.2798, 0.2155, 0.2932, 0.6787, 0.5847, 0.6906, 0.5204, 0.7193, 0.5373, 0.7083, 0.5731, 0.1461, 0.2834, 0.2098, 0.2682, 0.2155, 0.2932, 0.1578, 0.3025, 0.2857, 0.2535, 0.3578, 0.2425, 0.3516, 0.2687, 0.2875, 0.2798, 0.6608, 0.1935, 0.6999, 0.2225, 0.6966, 0.248, 0.6567, 0.226, 0.1662, 0.347, 0.155, 0.3716, 0.1078, 0.3751, 0.1313, 0.3309, 0.772, 0.145, 0.7594, 0.1873, 0.721, 0.1765, 0.7363, 0.136, 0.7181, 0.0973, 0.7504, 0.1021, 0.7363, 0.136, 0.7048, 0.1246, 0.8147, 0.001992, 0.7934, 0.0734, 0.7512, 0.06285, 0.7426, 0.000223, 0.559, 0.64, 0.4974, 0.64, 0.5005, 0.5738, 0.5621, 0.5815, 0.7934, 0.0734, 0.7823, 0.1106, 0.7504, 0.1021, 0.7512, 0.06285, 0.1313, 0.3309, 0.1078, 0.3751, 0.06667, 0.348, 0.1101, 0.3077, 0.6608, 0.1935, 0.6886, 0.1564, 0.721, 0.1765, 0.6999, 0.2225, 0.6128, 0.64, 0.559, 0.64, 0.5621, 0.5815, 0.612, 0.5935, 0.7405, 0.5447, 0.7579, 0.5046, 0.7832, 0.5235, 0.7659, 0.5574, 0.6162, 0.3196, 0.6551, 0.2728, 0.6896, 0.2925, 0.6669, 0.3453, 0.6567, 0.226, 0.6966, 0.248, 0.6896, 0.2925, 0.6551, 0.2728, 0.6401, 0.64, 0.6128, 0.64, 0.612, 0.5935, 0.6419, 0.6162, 0.7325, 0.5832, 0.7405, 0.5447, 0.7659, 0.5574, 0.7582, 0.584, 0.08675, 0.264, 0.04603, 0.2783, 0.03967, 0.2059, 0.07267, 0.2079, 0.1101, 0.3077, 0.06667, 0.348, 0.04603, 0.2783, 0.08675, 0.264, 0.394, 0.1318, 0.4153, 0.1164, 0.469, 0.1921, 0.4436, 0.2194, 0.3313, 0.05849, 0.3392, 0.04029, 0.4153, 0.1164, 0.394, 0.1318, 0.2355, 0.0414, 0.2349, 0.02169, 0.3392, 0.04029, 0.3313, 0.05849, 0.2908, 0.3287, 0.3749, 0.3351, 0.3871, 0.3672, 0.2953, 0.3677, 0.07267, 0.2079, 0.03967, 0.2059, 0.06169, 0.1115, 0.07802, 0.1232, 0.1517, 0.06165, 0.143, 0.04394, 0.2349, 0.02169, 0.2355, 0.0414, 0.1662, 0.347, 0.2288, 0.3336, 0.2295, 0.3703, 0.155, 0.3716, 0.07802, 0.1232, 0.06169, 0.1115, 0.143, 0.04394, 0.1517, 0.06165, 0.2288, 0.3336, 0.2908, 0.3287, 0.2953, 0.3677, 0.2295, 0.3703, 0.5434, 0.3226, 0.4995, 0.2988, 0.5103, 0.2905, 0.5502, 0.3102, 0.584, 0.345, 0.5434, 0.3226, 0.5502, 0.3102, 0.6162, 0.3196, 0.5897, 0.2587, 0.5368, 0.2523, 0.5275, 0.2378, 0.5607, 0.2271, 0.6162, 0.3196, 0.5502, 0.3102, 0.5368, 0.2523, 0.5897, 0.2587, 0.4974, 0.2721, 0.5124, 0.2748, 0.5103, 0.2905, 0.4995, 0.2988, 0.7001, 0.4762, 0.7056, 0.4368, 0.7214, 0.4327, 0.7513, 0.4656, 0.5502, 0.3102, 0.5103, 0.2905, 0.5124, 0.2748, 0.5368, 0.2523, 0.5368, 0.2523, 0.5124, 0.2748, 0.4974, 0.2721, 0.5275, 0.2378, 0.3039, 0.8634, 0.3196, 0.8913, 0.3127, 0.8943, 0.2978, 0.8673, 0.2732, 0.8115, 0.3039, 0.8634, 0.2978, 0.8673, 0.2516, 0.8298, 0.2867, 0.8062, 0.3098, 0.8604, 0.3039, 0.8634, 0.2732, 0.8115, 0.2978, 0.8673, 0.3127, 0.8943, 0.3094, 0.895, 0.2926, 0.8713, 0.3098, 0.8604, 0.3221, 0.8893, 0.3196, 0.8913, 0.3039, 0.8634, 0.335, 0.8841, 0.341, 0.9008, 0.3359, 0.8995, 0.3322, 0.886, 0.3196, 0.8913, 0.3248, 0.9017, 0.3199, 0.9063, 0.3127, 0.8943, 0.341, 0.9008, 0.3325, 0.908, 0.3326, 0.9053, 0.3359, 0.8995, 0.3221, 0.8893, 0.3271, 0.901, 0.3248, 0.9017, 0.3196, 0.8913, 0.3271, 0.9066, 0.3264, 0.908, 0.3199, 0.9063, 0.3248, 0.9017, 0.3271, 0.901, 0.3296, 0.9068, 0.3271, 0.9066, 0.3248, 0.9017, 0.3271, 0.9066, 0.3296, 0.9068, 0.3284, 0.9098, 0.3264, 0.908, 0.7579, 0.7754, 0.7247, 0.4059, 0.7501, 0.3702, 0.8067, 0.3764, 0.0, 0.0, 0.0, 0.0, 0.0, 0.0, 0.0, 0.0, 0.0, 0.0, 0.0, 0.0, 0.0, 0.0, 0.0, 0.0, 0.0, 0.0, 0.0, 0.0, 0.0, 0.0, 0.0, 0.0, 0.0, 0.0, 0.0, 0.0, 0.0, 0.0, 0.0, 0.0, 0.0, 0.0, 0.0, 0.0, 0.0, 0.0, 0.0, 0.0, 0.0, 0.0, 0.0, 0.0, 0.0, 0.0, 0.0, 0.0])
me_cube.materials.append(mat_material)
me_cube.use_remesh_preserve_volume = False
me_cube.use_remesh_preserve_attributes = False
me_cube.use_mirror_vertex_groups = False
me_cube.update()
arm_armature = bpy.data.armatures.new('Armature')  # bones are not reproduced

# ---- objects
ob_armature = bpy.data.objects.new('Armature', arm_armature)
ob_dog = bpy.data.objects.new('Dog', me_cube)
ob_lamp_001 = bpy.data.objects.new('Lamp.001', light_lamp_001)
ob_lamp = bpy.data.objects.new('Lamp', light_lamp)
ob_camera = bpy.data.objects.new('Camera', cam_camera)

# ---- transforms, parenting, visibility, modifiers, constraints
ob_armature.location = (0.0, 0.0, 0.0)
ob_armature.rotation_euler = (-1.571, -0.0, 0.0)
ob_armature.scale = (1.416, 1.416, 1.416)
ob_armature.show_in_front = True
ob_armature.lineart.crease_threshold = 0.0
ob_dog.location = (0.0, 0.0, 0.0)
ob_dog.lock_rotations_4d = False
ob_dog.empty_display_type = 'ARROWS'
ob_dog.lineart.crease_threshold = 0.0
_vg = ob_dog.vertex_groups.new(name='Bone')
_vg = ob_dog.vertex_groups.new(name='Bone.006')
_vg = ob_dog.vertex_groups.new(name='Bone.001')
_vg = ob_dog.vertex_groups.new(name='Bone.002')
_vg = ob_dog.vertex_groups.new(name='FrontLeg.R')
_vg = ob_dog.vertex_groups.new(name='Bone.003')
_vg = ob_dog.vertex_groups.new(name='BackLeg.R')
_vg = ob_dog.vertex_groups.new(name='Bone.005')
_vg = ob_dog.vertex_groups.new(name='FrontLeg.L')
_vg = ob_dog.vertex_groups.new(name='Bone.004')
_vg = ob_dog.vertex_groups.new(name='BackLeg.L')
_vg = ob_dog.vertex_groups.new(name='Bone.007')
_m = ob_dog.modifiers.new('Subsurf', 'SUBSURF')
_m.uv_smooth = 'PRESERVE_CORNERS'
_m.quality = 2
_m.levels = 2
_m.show_only_control_edges = False
ob_lamp_001.location = (4.228, -3.917, -0.4484)
ob_lamp_001.rotation_euler = (0.5007, -2.656, 0.8365)
ob_lamp_001.lock_rotations_4d = False
ob_lamp_001.empty_display_type = 'ARROWS'
ob_lamp_001.color = (0.0, 0.0, 0.0, 0.0)
ob_lamp_001.lineart.crease_threshold = 0.0
ob_lamp.location = (-0.2416, 0.3282, 8.981)
ob_lamp.rotation_euler = (0.1189, 0.02305, 2.205)
ob_lamp.lock_rotations_4d = False
ob_lamp.empty_display_type = 'ARROWS'
ob_lamp.color = (0.0, 0.0, 0.0, 0.0)
ob_lamp.lineart.crease_threshold = 0.0
ob_camera.location = (6.044, -6.463, 4.478)
ob_camera.rotation_euler = (1.109, 0.0, 0.8149)
ob_camera.lock_rotations_4d = False
ob_camera.empty_display_type = 'ARROWS'
ob_camera.color = (0.0, 0.0, 0.0, 0.0)
ob_camera.display_type = 'WIRE'
ob_camera.lineart.crease_threshold = 0.0

# ---- collection membership
col_collection_1.objects.link(ob_armature)
col_collection_1.objects.link(ob_dog)
col_collection_1.objects.link(ob_lamp_001)
col_collection_1.objects.link(ob_lamp)
col_collection_1.objects.link(ob_camera)

# ---- scene / render settings (as saved in the file)
scene.camera = ob_camera
scene.frame_start = 1; scene.frame_end = 40; scene.frame_set(0)
scene.render.engine = 'BLENDER_EEVEE_NEXT'
scene.render.image_settings.file_format = 'TARGA'
scene.render.image_settings.compression = 0
scene.render.resolution_percentage = 50
scene.render.dither_intensity = 0.0
scene.cycles.use_denoising = False
scene.cycles.samples = 128
scene.cycles.sampling_pattern = 'TABULATED_SOBOL'
scene.cycles.light_sampling_threshold = 0.0
scene.cycles.use_adaptive_sampling = False
scene.cycles.use_light_tree = False
scene.cycles.blur_glossy = 0.0
scene.cycles.sample_clamp_indirect = 0.0
scene.view_settings.view_transform = 'Standard'
bpy.context.view_layer.update()

